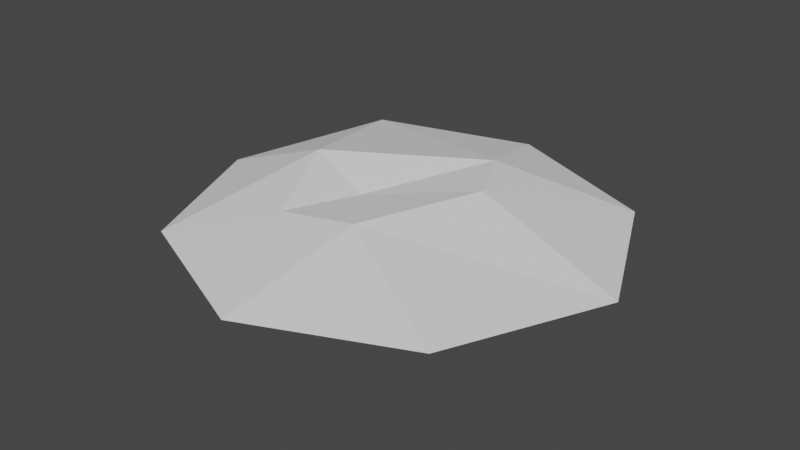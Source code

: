 # Source: DishCoral.blend  (saved by Blender 2.90.8; exported with 4.5.12 LTS)
import bpy
from mathutils import Matrix  # noqa: F401  (used for matrix-valued properties, if any)

bpy.ops.wm.read_factory_settings(use_empty=True)
scene = bpy.context.scene
scene.name = 'Scene'

# ---- collections
col_collection = bpy.data.collections.new('Collection'); scene.collection.children.link(col_collection)

# ---- world
world_world = bpy.data.worlds.new('World'); scene.world = world_world
world_world.use_nodes = True; world_world.node_tree.nodes.clear()
_N = world_world.node_tree.nodes; _L = world_world.node_tree.links
n0 = _N.new('ShaderNodeOutputWorld'); n0.name = 'World Output'; n0.location = (300, 300)
n1 = _N.new('ShaderNodeBackground'); n1.name = 'Background'; n1.location = (10, 300)
n1.inputs[0].default_value = (0.05088, 0.05088, 0.05088, 1.0)
_L.new(n1.outputs[0], n0.inputs[0])
n0.is_active_output = True
world_world.color = (0.05088, 0.05088, 0.05088)
world_world.use_sun_shadow = False
world_world.sun_shadow_jitter_overblur = 0.0

# ---- meshes
me_cylinder = bpy.data.meshes.new('Cylinder')
me_cylinder.from_pydata([(-0.2209, 0.5987, -0.1753), (0.4372, 0.2232, -0.1815), (0.4425, -0.3765, -0.2293), (-0.1243, -0.3289, -0.1785), (-0.5329, 0.0736, -0.1847), (0.0972, 0.2411, -0.1003), (-0.2069, -0.09137, 0.1219), (-0.00954, 1.173, 0.0454), (0.8655, 0.8655, 4.843e-08), (1.262, 0.001069, 0.002495), (0.8655, -0.8655, 4.843e-08), (0.002108, -1.244, 0.002294), (-0.8674, -0.8661, -0.0002915), (-1.234, -0.004202, 2.039e-05), (-0.9064, 0.8991, 0.05526), (0.363, 0.1955, 0.2129), (0.05853, -0.4384, 0.176), (-0.3556, -0.5077, 0.1411), (-0.6122, 0.03197, 0.2248), (0.178, 0.5601, 0.2037)], [], [(3, 5, 1), (2, 11, 3), (0, 13, 14), (2, 3, 1), (1, 7, 8), (3, 4, 5), (4, 12, 13), (1, 9, 2), (9, 16, 10), (10, 16, 11), (11, 17, 12), (12, 18, 13), (7, 19, 8), (8, 15, 9), (14, 19, 7), (17, 6, 18), (16, 6, 17), (6, 15, 19), (6, 16, 15), (3, 11, 12), (0, 1, 5), (0, 14, 7), (2, 10, 11), (0, 4, 13), (2, 9, 10), (1, 0, 7), (4, 3, 12), (4, 0, 5), (1, 8, 9), (9, 15, 16), (11, 16, 17), (12, 17, 18), (14, 13, 18), (8, 19, 15), (14, 18, 19), (18, 6, 19)])
_uv = me_cylinder.uv_layers.new(name='UVMap')
_uv.uv.foreach_set('vector', [0.7183, 0.07556, 0.8284, 0.451, 0.9384, 0.1253, 0.6577, 1.0, 0.5, 1.0, 0.4553, 0.6394, 0.07209, 1.0, 0.25, 1.0, 0.125, 1.0, 0.6577, 1.0, 0.4553, 0.6394, 0.8148, 0.8612, 0.8148, 0.8612, 1.0, 1.0, 0.875, 1.0, 0.7183, 0.07556, 0.51, 0.25, 0.8284, 0.451, 0.25, 0.8969, 0.375, 1.0, 0.25, 1.0, 0.8148, 0.8612, 0.75, 1.0, 0.6577, 1.0, 0.75, 1.0, 0.5214, 1.0, 0.625, 1.0, 0.625, 1.0, 0.5214, 1.0, 0.5, 1.0, 0.5, 1.0, 0.375, 1.0, 0.375, 1.0, 0.375, 1.0, 0.2112, 1.0, 0.25, 1.0, 1.0, 1.0, 0.9249, 1.0, 0.875, 1.0, 0.875, 1.0, 0.7809, 1.0, 0.75, 1.0, 0.125, 1.0, 0.01413, 1.0, 0.0, 1.0, 0.375, 1.0, 0.3213, 1.0, 0.2112, 1.0, 0.5214, 1.0, 0.3213, 1.0, 0.375, 1.0, 0.0752, 0.1654, 0.466, 0.3079, 0.1742, 0.4586, 0.0752, 0.1654, 0.2791, 0.02203, 0.466, 0.3079, 0.4553, 0.6394, 0.5, 1.0, 0.375, 1.0, 1.0, 1.0, 0.8148, 0.8612, 0.9365, 0.5, 0.07209, 1.0, 0.125, 1.0, 0.0, 1.0, 0.6577, 1.0, 0.625, 1.0, 0.5, 1.0, 0.07209, 1.0, 0.25, 0.8969, 0.25, 1.0, 0.6577, 1.0, 0.75, 1.0, 0.625, 1.0, 0.8148, 0.8612, 1.0, 1.0, 1.0, 1.0, 0.25, 0.8969, 0.4553, 0.6394, 0.375, 1.0, 0.25, 0.8969, 0.07209, 1.0, 0.01185, 0.5, 0.8148, 0.8612, 0.875, 1.0, 0.75, 1.0, 0.75, 1.0, 0.7809, 1.0, 0.5214, 1.0, 0.5, 1.0, 0.5214, 1.0, 0.375, 1.0, 0.375, 1.0, 0.375, 1.0, 0.2112, 1.0, 0.125, 1.0, 0.25, 1.0, 0.2112, 1.0, 0.875, 1.0, 0.9249, 1.0, 0.7809, 1.0, 0.125, 1.0, 0.2112, 1.0, 0.01413, 1.0, 0.2112, 1.0, 0.3213, 1.0, 0.01413, 1.0])
me_cylinder.use_remesh_fix_poles = True
me_cylinder.use_remesh_preserve_attributes = False
me_cylinder.use_mirror_vertex_groups = False
me_cylinder.update()

# ---- objects
ob_cylinder = bpy.data.objects.new('Cylinder', me_cylinder)

# ---- transforms, parenting, visibility, modifiers, constraints
ob_cylinder.location = (0.0, 0.0, 0.0)
ob_cylinder.lineart.crease_threshold = 0.0

# ---- collection membership
col_collection.objects.link(ob_cylinder)

# ---- scene / render settings (as saved in the file)
scene.frame_start = 1; scene.frame_end = 250; scene.frame_set(1)
scene.render.engine = 'BLENDER_EEVEE_NEXT'
scene.cycles.use_denoising = False
scene.cycles.samples = 128
scene.cycles.sampling_pattern = 'TABULATED_SOBOL'
scene.cycles.use_adaptive_sampling = False
scene.cycles.use_light_tree = False
scene.view_settings.view_transform = 'Filmic'
bpy.context.view_layer.update()

# ---- added for rendering (the .blend has no active camera and no usable light): camera, sun
cam_auto = bpy.data.cameras.new('AutoCamera')
cam_auto.lens = 50.0
cam_auto.sensor_width = 36.0
cam_auto.clip_end = 1000.0
ob_auto_camera = bpy.data.objects.new('AutoCamera', cam_auto)
scene.collection.objects.link(ob_auto_camera)
ob_auto_camera.location = (3.25677, -3.92647, 2.59173)
ob_auto_camera.rotation_euler = (1.09748, -7.21219e-08, 0.694738)
scene.camera = ob_auto_camera
light_auto_sun = bpy.data.lights.new('AutoSun', 'SUN')
light_auto_sun.energy = 3.0
light_auto_sun.angle = 0.0523599
ob_auto_sun = bpy.data.objects.new('AutoSun', light_auto_sun)
scene.collection.objects.link(ob_auto_sun)
ob_auto_sun.rotation_euler = (0.872665, 0.174533, 0.523599)
bpy.context.view_layer.update()
